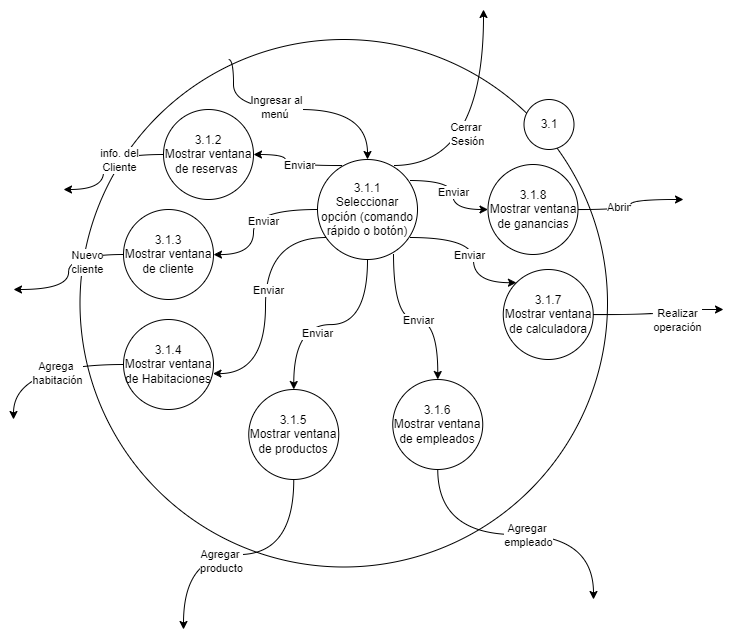

The diagram above was exported from draw.io. Its source (the exported page's mxGraphModel, read from the mxfile embedded in the PNG):
<mxGraphModel dx="1884" dy="1116" grid="1" gridSize="10" guides="1" tooltips="1" connect="1" arrows="1" fold="1" page="1" pageScale="1" pageWidth="827" pageHeight="1169" math="0" shadow="0">
  <root>
    <mxCell id="0" />
    <mxCell id="1" parent="0" />
    <mxCell id="2" value="" style="ellipse;whiteSpace=wrap;html=1;aspect=fixed;" vertex="1" parent="1">
      <mxGeometry x="96.49999999999999" y="3990" width="527.5" height="527.5" as="geometry" />
    </mxCell>
    <mxCell id="3" value="3.1" style="ellipse;whiteSpace=wrap;html=1;aspect=fixed;" vertex="1" parent="1">
      <mxGeometry x="540.5" y="4050" width="50" height="50" as="geometry" />
    </mxCell>
    <mxCell id="4" style="edgeStyle=orthogonalEdgeStyle;rounded=0;orthogonalLoop=1;jettySize=auto;html=1;exitX=0.92;exitY=0.21;exitDx=0;exitDy=0;entryX=0;entryY=0.5;entryDx=0;entryDy=0;curved=1;exitPerimeter=0;" edge="1" source="17" target="34" parent="1">
      <mxGeometry relative="1" as="geometry">
        <mxPoint x="432.51" y="4162.5" as="sourcePoint" />
        <mxPoint x="498.2600000000018" y="4177.5" as="targetPoint" />
      </mxGeometry>
    </mxCell>
    <mxCell id="5" value="Enviar" style="edgeLabel;html=1;align=center;verticalAlign=middle;resizable=0;points=[];" vertex="1" connectable="0" parent="4">
      <mxGeometry x="-0.048" y="1" relative="1" as="geometry">
        <mxPoint x="-1" y="3" as="offset" />
      </mxGeometry>
    </mxCell>
    <mxCell id="6" value="3.1.2&lt;br&gt;Mostrar ventana de reservas&amp;nbsp;" style="ellipse;whiteSpace=wrap;html=1;aspect=fixed;" vertex="1" parent="1">
      <mxGeometry x="180" y="4060" width="90" height="90" as="geometry" />
    </mxCell>
    <mxCell id="7" style="edgeStyle=orthogonalEdgeStyle;curved=1;rounded=0;orthogonalLoop=1;jettySize=auto;html=1;exitX=0;exitY=0.5;exitDx=0;exitDy=0;" edge="1" source="6" parent="1">
      <mxGeometry relative="1" as="geometry">
        <mxPoint x="80.00999999999999" y="4140" as="targetPoint" />
        <mxPoint x="195.01" y="4185" as="sourcePoint" />
        <Array as="points">
          <mxPoint x="120" y="4105" />
          <mxPoint x="120" y="4140" />
        </Array>
      </mxGeometry>
    </mxCell>
    <mxCell id="8" value="info. del&lt;br&gt;Cliente" style="edgeLabel;html=1;align=center;verticalAlign=middle;resizable=0;points=[];" vertex="1" connectable="0" parent="7">
      <mxGeometry x="-0.1195" y="-5" relative="1" as="geometry">
        <mxPoint x="20" y="5" as="offset" />
      </mxGeometry>
    </mxCell>
    <mxCell id="9" style="edgeStyle=orthogonalEdgeStyle;rounded=0;orthogonalLoop=1;jettySize=auto;html=1;exitX=0.5;exitY=0;exitDx=0;exitDy=0;curved=1;startArrow=classic;startFill=1;endArrow=none;endFill=0;" edge="1" source="17" parent="1">
      <mxGeometry relative="1" as="geometry">
        <mxPoint x="245.01000000000022" y="4010" as="targetPoint" />
        <Array as="points">
          <mxPoint x="384.01" y="4060" />
          <mxPoint x="250.01" y="4060" />
          <mxPoint x="250.01" y="4010" />
        </Array>
      </mxGeometry>
    </mxCell>
    <mxCell id="10" value="Ingresar al&lt;br style=&quot;border-color: var(--border-color);&quot;&gt;menú&amp;nbsp;" style="edgeLabel;html=1;align=center;verticalAlign=middle;resizable=0;points=[];" vertex="1" connectable="0" parent="9">
      <mxGeometry x="0.1917" y="-3" relative="1" as="geometry">
        <mxPoint as="offset" />
      </mxGeometry>
    </mxCell>
    <mxCell id="11" style="edgeStyle=orthogonalEdgeStyle;curved=1;rounded=0;orthogonalLoop=1;jettySize=auto;html=1;exitX=0.09;exitY=0.78;exitDx=0;exitDy=0;exitPerimeter=0;entryX=0.994;entryY=0.601;entryDx=0;entryDy=0;entryPerimeter=0;" edge="1" source="17" target="37" parent="1">
      <mxGeometry relative="1" as="geometry" />
    </mxCell>
    <mxCell id="12" value="Enviar" style="edgeLabel;html=1;align=center;verticalAlign=middle;resizable=0;points=[];" vertex="1" connectable="0" parent="11">
      <mxGeometry x="-0.0985" y="2" relative="1" as="geometry">
        <mxPoint as="offset" />
      </mxGeometry>
    </mxCell>
    <mxCell id="13" style="edgeStyle=orthogonalEdgeStyle;curved=1;rounded=0;orthogonalLoop=1;jettySize=auto;html=1;exitX=0.5;exitY=1;exitDx=0;exitDy=0;exitPerimeter=0;entryX=0.5;entryY=0;entryDx=0;entryDy=0;" edge="1" source="17" target="40" parent="1">
      <mxGeometry relative="1" as="geometry" />
    </mxCell>
    <mxCell id="14" value="Enviar" style="edgeLabel;html=1;align=center;verticalAlign=middle;resizable=0;points=[];" vertex="1" connectable="0" parent="13">
      <mxGeometry x="0.1391" y="8" relative="1" as="geometry">
        <mxPoint as="offset" />
      </mxGeometry>
    </mxCell>
    <mxCell id="15" style="edgeStyle=orthogonalEdgeStyle;curved=1;rounded=0;orthogonalLoop=1;jettySize=auto;html=1;exitX=0.76;exitY=0.94;exitDx=0;exitDy=0;exitPerimeter=0;entryX=0.5;entryY=0;entryDx=0;entryDy=0;" edge="1" source="17" target="43" parent="1">
      <mxGeometry relative="1" as="geometry" />
    </mxCell>
    <mxCell id="16" value="Enviar" style="edgeLabel;html=1;align=center;verticalAlign=middle;resizable=0;points=[];" vertex="1" connectable="0" parent="15">
      <mxGeometry x="0.3944" y="-4" relative="1" as="geometry">
        <mxPoint x="-16" y="-8" as="offset" />
      </mxGeometry>
    </mxCell>
    <mxCell id="17" value="3.1.1&lt;br&gt;Seleccionar&lt;br&gt;opción (comando rápido o botón)" style="ellipse;whiteSpace=wrap;html=1;aspect=fixed;points=[[0,0.5,0,0,0],[0.09,0.21,0,0,0],[0.09,0.78,0,0,0],[0.24,0.06,0,0,0],[0.24,0.94,0,0,0],[0.5,0,0,0,0],[0.5,1,0,0,0],[0.76,0.06,0,0,0],[0.76,0.94,0,0,0],[0.92,0.21,0,0,0],[0.92,0.78,0,0,0],[1,0.5,0,0,0]];" vertex="1" parent="1">
      <mxGeometry x="334.01" y="4110" width="100" height="100" as="geometry" />
    </mxCell>
    <mxCell id="18" style="edgeStyle=orthogonalEdgeStyle;rounded=0;orthogonalLoop=1;jettySize=auto;html=1;exitX=0.24;exitY=0.06;exitDx=0;exitDy=0;entryX=1;entryY=0.5;entryDx=0;entryDy=0;curved=1;exitPerimeter=0;" edge="1" source="17" target="6" parent="1">
      <mxGeometry relative="1" as="geometry">
        <mxPoint x="285.01" y="4185" as="targetPoint" />
      </mxGeometry>
    </mxCell>
    <mxCell id="19" value="Enviar" style="edgeLabel;html=1;align=center;verticalAlign=middle;resizable=0;points=[];" vertex="1" connectable="0" parent="18">
      <mxGeometry x="-0.32" relative="1" as="geometry">
        <mxPoint x="-10" y="-1" as="offset" />
      </mxGeometry>
    </mxCell>
    <mxCell id="20" style="edgeStyle=orthogonalEdgeStyle;curved=1;rounded=0;orthogonalLoop=1;jettySize=auto;html=1;exitX=0;exitY=0.5;exitDx=0;exitDy=0;exitPerimeter=0;" edge="1" source="17" target="22" parent="1">
      <mxGeometry relative="1" as="geometry">
        <Array as="points">
          <mxPoint x="270" y="4160" />
          <mxPoint x="270" y="4205" />
        </Array>
      </mxGeometry>
    </mxCell>
    <mxCell id="21" value="Enviar" style="edgeLabel;html=1;align=center;verticalAlign=middle;resizable=0;points=[];" vertex="1" connectable="0" parent="20">
      <mxGeometry x="-0.1874" y="-5" relative="1" as="geometry">
        <mxPoint x="5" y="16" as="offset" />
      </mxGeometry>
    </mxCell>
    <mxCell id="22" value="3.1.3&lt;br&gt;Mostrar ventana de cliente" style="ellipse;whiteSpace=wrap;html=1;aspect=fixed;" vertex="1" parent="1">
      <mxGeometry x="140" y="4160" width="90" height="90" as="geometry" />
    </mxCell>
    <mxCell id="23" style="edgeStyle=orthogonalEdgeStyle;curved=1;rounded=0;orthogonalLoop=1;jettySize=auto;html=1;exitX=0;exitY=0.5;exitDx=0;exitDy=0;" edge="1" source="22" parent="1">
      <mxGeometry relative="1" as="geometry">
        <mxPoint x="30" y="4240" as="targetPoint" />
      </mxGeometry>
    </mxCell>
    <mxCell id="24" value="Nuevo&lt;br&gt;cliente" style="edgeLabel;html=1;align=center;verticalAlign=middle;resizable=0;points=[];" vertex="1" connectable="0" parent="23">
      <mxGeometry x="-0.1421" y="18" relative="1" as="geometry">
        <mxPoint as="offset" />
      </mxGeometry>
    </mxCell>
    <mxCell id="25" value="3.1.7&lt;br&gt;Mostrar ventana de calculadora" style="ellipse;whiteSpace=wrap;html=1;aspect=fixed;" vertex="1" parent="1">
      <mxGeometry x="519.75" y="4220" width="90" height="90" as="geometry" />
    </mxCell>
    <mxCell id="26" style="edgeStyle=orthogonalEdgeStyle;rounded=0;orthogonalLoop=1;jettySize=auto;html=1;entryX=0;entryY=0;entryDx=0;entryDy=0;curved=1;exitX=0.92;exitY=0.78;exitDx=0;exitDy=0;exitPerimeter=0;" edge="1" source="17" target="25" parent="1">
      <mxGeometry relative="1" as="geometry">
        <Array as="points">
          <mxPoint x="490" y="4188" />
          <mxPoint x="490" y="4233" />
        </Array>
      </mxGeometry>
    </mxCell>
    <mxCell id="27" value="Enviar" style="edgeLabel;html=1;align=center;verticalAlign=middle;resizable=0;points=[];" vertex="1" connectable="0" parent="26">
      <mxGeometry x="-0.0444" y="3" relative="1" as="geometry">
        <mxPoint x="-8" y="8" as="offset" />
      </mxGeometry>
    </mxCell>
    <mxCell id="28" style="edgeStyle=orthogonalEdgeStyle;curved=1;rounded=0;orthogonalLoop=1;jettySize=auto;html=1;exitX=1;exitY=0.5;exitDx=0;exitDy=0;" edge="1" source="25" parent="1">
      <mxGeometry relative="1" as="geometry">
        <mxPoint x="740" y="4260" as="targetPoint" />
      </mxGeometry>
    </mxCell>
    <mxCell id="29" value="Realizar&lt;br&gt;operación" style="edgeLabel;html=1;align=center;verticalAlign=middle;resizable=0;points=[];" vertex="1" connectable="0" parent="28">
      <mxGeometry x="-0.1208" y="1" relative="1" as="geometry">
        <mxPoint x="23" y="6" as="offset" />
      </mxGeometry>
    </mxCell>
    <mxCell id="30" style="edgeStyle=orthogonalEdgeStyle;curved=1;rounded=0;orthogonalLoop=1;jettySize=auto;html=1;exitX=0.76;exitY=0.06;exitDx=0;exitDy=0;exitPerimeter=0;" edge="1" source="17" parent="1">
      <mxGeometry relative="1" as="geometry">
        <mxPoint x="500.0100000000002" y="3960" as="targetPoint" />
      </mxGeometry>
    </mxCell>
    <mxCell id="31" value="Cerrar&amp;nbsp;&lt;br&gt;Sesión" style="edgeLabel;html=1;align=center;verticalAlign=middle;resizable=0;points=[];" vertex="1" connectable="0" parent="30">
      <mxGeometry x="-0.0161" y="17" relative="1" as="geometry">
        <mxPoint as="offset" />
      </mxGeometry>
    </mxCell>
    <mxCell id="32" style="edgeStyle=orthogonalEdgeStyle;curved=1;rounded=0;orthogonalLoop=1;jettySize=auto;html=1;exitX=1;exitY=0.5;exitDx=0;exitDy=0;" edge="1" source="34" parent="1">
      <mxGeometry relative="1" as="geometry">
        <mxPoint x="700.0100000000002" y="4150" as="targetPoint" />
        <mxPoint x="590.01" y="4175" as="sourcePoint" />
      </mxGeometry>
    </mxCell>
    <mxCell id="33" value="Abrir" style="edgeLabel;html=1;align=center;verticalAlign=middle;resizable=0;points=[];" vertex="1" connectable="0" parent="32">
      <mxGeometry x="-0.3043" y="3" relative="1" as="geometry">
        <mxPoint as="offset" />
      </mxGeometry>
    </mxCell>
    <mxCell id="34" value="3.1.8&lt;br&gt;Mostrar ventana de ganancias" style="ellipse;whiteSpace=wrap;html=1;aspect=fixed;" vertex="1" parent="1">
      <mxGeometry x="504.5" y="4115" width="90" height="90" as="geometry" />
    </mxCell>
    <mxCell id="35" style="edgeStyle=orthogonalEdgeStyle;curved=1;rounded=0;orthogonalLoop=1;jettySize=auto;html=1;exitX=0;exitY=0.5;exitDx=0;exitDy=0;" edge="1" source="37" parent="1">
      <mxGeometry relative="1" as="geometry">
        <mxPoint x="30" y="4370" as="targetPoint" />
      </mxGeometry>
    </mxCell>
    <mxCell id="36" value="Agrega&amp;nbsp;&lt;br&gt;habitación" style="edgeLabel;html=1;align=center;verticalAlign=middle;resizable=0;points=[];" vertex="1" connectable="0" parent="35">
      <mxGeometry x="-0.1739" y="8" relative="1" as="geometry">
        <mxPoint as="offset" />
      </mxGeometry>
    </mxCell>
    <mxCell id="37" value="3.1.4&lt;br&gt;Mostrar ventana de Habitaciones" style="ellipse;whiteSpace=wrap;html=1;aspect=fixed;" vertex="1" parent="1">
      <mxGeometry x="140" y="4270" width="90" height="90" as="geometry" />
    </mxCell>
    <mxCell id="38" style="edgeStyle=orthogonalEdgeStyle;curved=1;rounded=0;orthogonalLoop=1;jettySize=auto;html=1;exitX=0.5;exitY=1;exitDx=0;exitDy=0;" edge="1" source="40" parent="1">
      <mxGeometry relative="1" as="geometry">
        <mxPoint x="200" y="4580" as="targetPoint" />
      </mxGeometry>
    </mxCell>
    <mxCell id="39" value="Agregar&amp;nbsp;&lt;br&gt;producto" style="edgeLabel;html=1;align=center;verticalAlign=middle;resizable=0;points=[];" vertex="1" connectable="0" parent="38">
      <mxGeometry x="0.1247" y="6" relative="1" as="geometry">
        <mxPoint x="-1" as="offset" />
      </mxGeometry>
    </mxCell>
    <mxCell id="40" value="3.1.5&lt;br&gt;Mostrar ventana de productos" style="ellipse;whiteSpace=wrap;html=1;aspect=fixed;" vertex="1" parent="1">
      <mxGeometry x="265.25" y="4340" width="90" height="90" as="geometry" />
    </mxCell>
    <mxCell id="41" style="edgeStyle=orthogonalEdgeStyle;curved=1;rounded=0;orthogonalLoop=1;jettySize=auto;html=1;exitX=0.5;exitY=1;exitDx=0;exitDy=0;" edge="1" source="43" parent="1">
      <mxGeometry relative="1" as="geometry">
        <mxPoint x="610" y="4550" as="targetPoint" />
      </mxGeometry>
    </mxCell>
    <mxCell id="42" value="Agregar&amp;nbsp;&lt;br&gt;empleado" style="edgeLabel;html=1;align=center;verticalAlign=middle;resizable=0;points=[];" vertex="1" connectable="0" parent="41">
      <mxGeometry x="0.0803" relative="1" as="geometry">
        <mxPoint as="offset" />
      </mxGeometry>
    </mxCell>
    <mxCell id="43" value="3.1.6&lt;br&gt;Mostrar ventana de empleados" style="ellipse;whiteSpace=wrap;html=1;aspect=fixed;" vertex="1" parent="1">
      <mxGeometry x="409.25" y="4330" width="90" height="90" as="geometry" />
    </mxCell>
  </root>
</mxGraphModel>